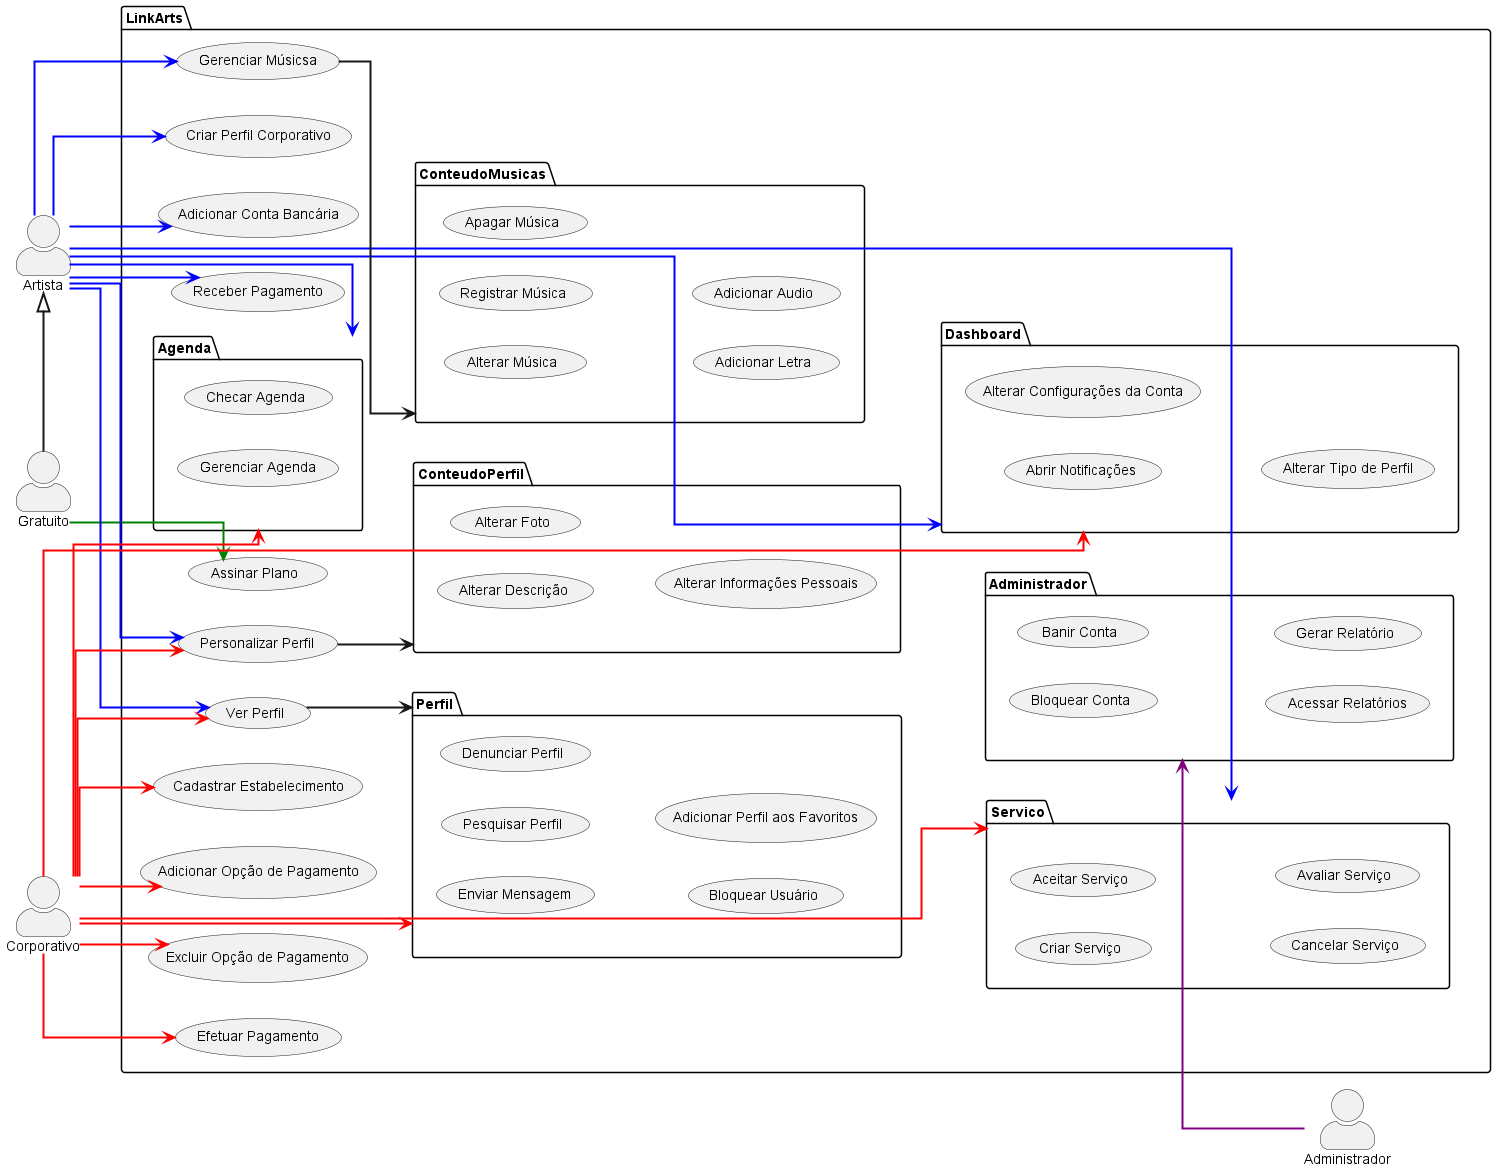

The diagram above was rendered by PlantUML. Its source (embedded in the PNG):
@startuml "use-cases"
skinparam actorStyle awesome
skinparam linetype ortho
actor Gratuito as P
actor Artista as A
actor Corporativo as C
actor Administrador as ADM

package LinkArts{
    usecase "Assinar Plano" as assinarPlano
    usecase "Ver Perfil" as verPerfil
    usecase "Criar Perfil Corporativo" as criarCorporativo
    usecase "Cadastrar Estabelecimento" as cadastrarEstabelecimento
    usecase "Personalizar Perfil" as personalizarPerfil
    usecase "Adicionar Conta Bancária" as adicionarConta
    usecase "Adicionar Opção de Pagamento" as adicionarPagamento
    usecase "Excluir Opção de Pagamento" as excluirPagamento
    usecase "Efetuar Pagamento" as efetuarPagamento
    usecase "Receber Pagamento" as receberPagamento
    usecase "Gerenciar Músicsa" as gerenciarMusicas

    package Perfil{
        usecase "Enviar Mensagem" as enviarMensagem
        usecase "Pesquisar Perfil" as pesquisarPerfil
        usecase "Denunciar Perfil" as denunciarPerfil
        usecase "Bloquear Usuário" as bloquearUsuario
        usecase "Adicionar Perfil aos Favoritos" as adicionarFavoritos
    }

    package ConteudoMusicas{
        usecase "Alterar Música" as alterarMusica
        usecase "Registrar Música" as registrarMusica
        usecase "Apagar Música" as apagarMusica
        usecase "Adicionar Letra" as adicionarLetra
        usecase "Adicionar Audio" as adicionarAudio
    }

    package ConteudoPerfil{
        usecase "Alterar Descrição" as alterarDescricao
        usecase "Alterar Foto" as alterarFoto
        usecase "Alterar Informações Pessoais" as alterarInfo
    }

    package Servico{
        usecase "Criar Serviço" as criarServico
        usecase "Aceitar Serviço" as aceitarServico
        usecase "Cancelar Serviço" as cancelarServico
        usecase "Avaliar Serviço" as avaliarServico
    }

    package Agenda{
        usecase "Checar Agenda" as checarAgenda
        usecase "Gerenciar Agenda" as alterarAgenda
    }

    package Dashboard{
        usecase "Abrir Notificações" as abrirNotificacoes
        usecase "Alterar Configurações da Conta" as alterarConfiguracoes
        usecase "Alterar Tipo de Perfil" as alterarTipoPerfil
    }

    package Administrador{
        usecase "Bloquear Conta" as bloquearConta
        usecase "Banir Conta" as banirConta
        usecase "Acessar Relatórios" as acessarRelatorio
        usecase "Gerar Relatório" as gerarRelatorio
    }
}

left to right direction
P -> assinarPlano #line:green;line.bold
A -> criarCorporativo #line:blue;line.bold
A -> verPerfil #line:blue;line.bold
A -> personalizarPerfil #line:blue;line.bold
A -> adicionarConta #line:blue;line.bold
A -> receberPagamento #line:blue;line.bold
A -> gerenciarMusicas #line:blue;line.bold
A --> Agenda #line:blue;line.bold
A ---> Servico #line:blue;line.bold
A ---> Dashboard #line:blue;line.bold
personalizarPerfil --> ConteudoPerfil #line.bold
gerenciarMusicas --> ConteudoMusicas #line.bold
verPerfil --> Perfil #line.bold

C -> adicionarPagamento #line:red;line.bold
C -> personalizarPerfil #line:red;line.bold
C -> excluirPagamento #line:red;line.bold
C -> efetuarPagamento #line:red;line.bold
C -> verPerfil #line:red;line.bold
C -> cadastrarEstabelecimento #line:red;line.bold
C ---> Perfil #line:red;line.bold
C --> Agenda #line:red;line.bold
C ---> Servico #line:red;line.bold
C ---> Dashboard #line:red;line.bold

ADM -up-> Administrador #line:purple;line.bold

A <|-right- P #line.bold

@enduml